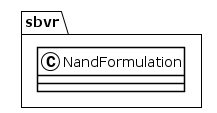

The diagram above was rendered by PlantUML. Its source (embedded in the PNG):
@startuml
!theme plain
package sbvr {
class NandFormulation {
}
}
@enduml